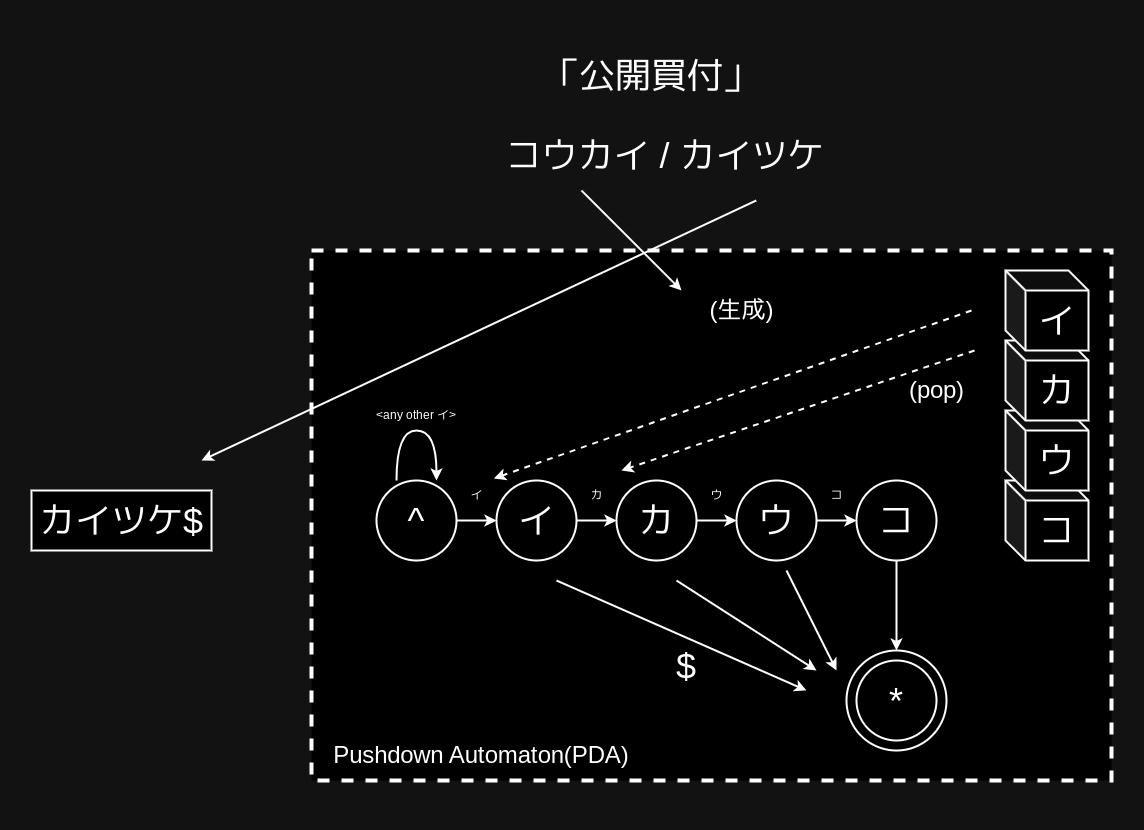

The diagram above was exported from draw.io. Its source (the exported page's mxGraphModel, read from the mxfile embedded in the PNG):
<mxGraphModel dx="3187" dy="1722" grid="1" gridSize="10" guides="1" tooltips="1" connect="1" arrows="1" fold="1" page="1" pageScale="1" pageWidth="827" pageHeight="1169" math="0" shadow="0">
  <root>
    <mxCell id="0" />
    <mxCell id="1" parent="0" />
    <mxCell id="Y6nZjIsQbhVW-ME1w_N7-40" value="" style="rounded=0;whiteSpace=wrap;html=1;dashed=1;strokeWidth=4;movable=0;resizable=0;rotatable=0;deletable=0;editable=0;locked=1;connectable=0;" vertex="1" parent="1">
      <mxGeometry x="60" y="430" width="800" height="530" as="geometry" />
    </mxCell>
    <mxCell id="Y6nZjIsQbhVW-ME1w_N7-10" style="edgeStyle=orthogonalEdgeStyle;rounded=0;orthogonalLoop=1;jettySize=auto;html=1;entryX=0;entryY=0.5;entryDx=0;entryDy=0;strokeWidth=2;" edge="1" parent="1" source="Y6nZjIsQbhVW-ME1w_N7-1" target="Y6nZjIsQbhVW-ME1w_N7-2">
      <mxGeometry relative="1" as="geometry" />
    </mxCell>
    <mxCell id="Y6nZjIsQbhVW-ME1w_N7-1" value="&lt;span style=&quot;font-size: 36px;&quot;&gt;イ&lt;/span&gt;" style="ellipse;whiteSpace=wrap;html=1;aspect=fixed;strokeWidth=2;" vertex="1" parent="1">
      <mxGeometry x="245" y="660" width="80" height="80" as="geometry" />
    </mxCell>
    <mxCell id="Y6nZjIsQbhVW-ME1w_N7-11" style="edgeStyle=orthogonalEdgeStyle;rounded=0;orthogonalLoop=1;jettySize=auto;html=1;entryX=0;entryY=0.5;entryDx=0;entryDy=0;strokeWidth=2;" edge="1" parent="1" source="Y6nZjIsQbhVW-ME1w_N7-2" target="Y6nZjIsQbhVW-ME1w_N7-3">
      <mxGeometry relative="1" as="geometry" />
    </mxCell>
    <mxCell id="Y6nZjIsQbhVW-ME1w_N7-2" value="&lt;span style=&quot;font-size: 36px;&quot;&gt;カ&lt;/span&gt;" style="ellipse;whiteSpace=wrap;html=1;aspect=fixed;strokeWidth=2;" vertex="1" parent="1">
      <mxGeometry x="365" y="660" width="80" height="80" as="geometry" />
    </mxCell>
    <mxCell id="Y6nZjIsQbhVW-ME1w_N7-12" style="edgeStyle=orthogonalEdgeStyle;rounded=0;orthogonalLoop=1;jettySize=auto;html=1;entryX=0;entryY=0.5;entryDx=0;entryDy=0;strokeWidth=2;" edge="1" parent="1" source="Y6nZjIsQbhVW-ME1w_N7-3" target="Y6nZjIsQbhVW-ME1w_N7-4">
      <mxGeometry relative="1" as="geometry" />
    </mxCell>
    <mxCell id="Y6nZjIsQbhVW-ME1w_N7-3" value="&lt;span style=&quot;font-size: 36px;&quot;&gt;ウ&lt;/span&gt;" style="ellipse;whiteSpace=wrap;html=1;aspect=fixed;strokeWidth=2;" vertex="1" parent="1">
      <mxGeometry x="485" y="660" width="80" height="80" as="geometry" />
    </mxCell>
    <mxCell id="Y6nZjIsQbhVW-ME1w_N7-20" style="edgeStyle=orthogonalEdgeStyle;rounded=0;orthogonalLoop=1;jettySize=auto;html=1;entryX=0.5;entryY=0;entryDx=0;entryDy=0;strokeWidth=2;" edge="1" parent="1" source="Y6nZjIsQbhVW-ME1w_N7-4" target="Y6nZjIsQbhVW-ME1w_N7-17">
      <mxGeometry relative="1" as="geometry" />
    </mxCell>
    <mxCell id="Y6nZjIsQbhVW-ME1w_N7-4" value="&lt;span style=&quot;font-size: 36px;&quot;&gt;コ&lt;/span&gt;" style="ellipse;whiteSpace=wrap;html=1;aspect=fixed;strokeWidth=2;" vertex="1" parent="1">
      <mxGeometry x="605" y="660" width="80" height="80" as="geometry" />
    </mxCell>
    <mxCell id="Y6nZjIsQbhVW-ME1w_N7-6" value="&lt;font style=&quot;font-size: 36px;&quot;&gt;カイツケ$&lt;/font&gt;" style="rounded=0;whiteSpace=wrap;html=1;strokeWidth=2;" vertex="1" parent="1">
      <mxGeometry x="-220" y="670" width="180" height="60" as="geometry" />
    </mxCell>
    <mxCell id="Y6nZjIsQbhVW-ME1w_N7-9" style="edgeStyle=orthogonalEdgeStyle;rounded=0;orthogonalLoop=1;jettySize=auto;html=1;entryX=0;entryY=0.5;entryDx=0;entryDy=0;strokeWidth=2;" edge="1" parent="1" source="Y6nZjIsQbhVW-ME1w_N7-8" target="Y6nZjIsQbhVW-ME1w_N7-1">
      <mxGeometry relative="1" as="geometry" />
    </mxCell>
    <mxCell id="Y6nZjIsQbhVW-ME1w_N7-8" value="&lt;font style=&quot;font-size: 36px;&quot;&gt;^&lt;/font&gt;" style="ellipse;whiteSpace=wrap;html=1;aspect=fixed;strokeWidth=2;" vertex="1" parent="1">
      <mxGeometry x="125" y="660" width="80" height="80" as="geometry" />
    </mxCell>
    <mxCell id="Y6nZjIsQbhVW-ME1w_N7-13" value="&lt;span style=&quot;font-size: 36px;&quot;&gt;コ&lt;/span&gt;" style="shape=cube;whiteSpace=wrap;html=1;boundedLbl=1;backgroundOutline=1;darkOpacity=0.05;darkOpacity2=0.1;strokeWidth=2;" vertex="1" parent="1">
      <mxGeometry x="754" y="660" width="83" height="80" as="geometry" />
    </mxCell>
    <mxCell id="Y6nZjIsQbhVW-ME1w_N7-14" value="&lt;span style=&quot;font-size: 36px;&quot;&gt;ウ&lt;/span&gt;" style="shape=cube;whiteSpace=wrap;html=1;boundedLbl=1;backgroundOutline=1;darkOpacity=0.05;darkOpacity2=0.1;strokeWidth=2;" vertex="1" parent="1">
      <mxGeometry x="754" y="590" width="83" height="80" as="geometry" />
    </mxCell>
    <mxCell id="Y6nZjIsQbhVW-ME1w_N7-15" value="&lt;span style=&quot;font-size: 36px;&quot;&gt;カ&lt;/span&gt;" style="shape=cube;whiteSpace=wrap;html=1;boundedLbl=1;backgroundOutline=1;darkOpacity=0.05;darkOpacity2=0.1;strokeWidth=2;" vertex="1" parent="1">
      <mxGeometry x="754" y="520" width="83" height="80" as="geometry" />
    </mxCell>
    <mxCell id="Y6nZjIsQbhVW-ME1w_N7-16" value="&lt;span style=&quot;font-size: 36px;&quot;&gt;イ&lt;/span&gt;" style="shape=cube;whiteSpace=wrap;html=1;boundedLbl=1;backgroundOutline=1;darkOpacity=0.05;darkOpacity2=0.1;strokeWidth=2;" vertex="1" parent="1">
      <mxGeometry x="754" y="450" width="83" height="80" as="geometry" />
    </mxCell>
    <mxCell id="Y6nZjIsQbhVW-ME1w_N7-19" value="" style="group" vertex="1" connectable="0" parent="1">
      <mxGeometry x="595" y="830" width="100" height="100" as="geometry" />
    </mxCell>
    <mxCell id="Y6nZjIsQbhVW-ME1w_N7-17" value="&lt;font style=&quot;font-size: 36px;&quot;&gt;*&lt;/font&gt;" style="ellipse;whiteSpace=wrap;html=1;aspect=fixed;strokeWidth=2;" vertex="1" parent="Y6nZjIsQbhVW-ME1w_N7-19">
      <mxGeometry width="100" height="100" as="geometry" />
    </mxCell>
    <mxCell id="Y6nZjIsQbhVW-ME1w_N7-18" value="&lt;font style=&quot;font-size: 36px;&quot;&gt;*&lt;/font&gt;" style="ellipse;whiteSpace=wrap;html=1;aspect=fixed;strokeWidth=2;" vertex="1" parent="Y6nZjIsQbhVW-ME1w_N7-19">
      <mxGeometry x="10" y="10" width="80" height="80" as="geometry" />
    </mxCell>
    <mxCell id="Y6nZjIsQbhVW-ME1w_N7-22" value="" style="endArrow=classic;html=1;rounded=0;strokeWidth=2;" edge="1" parent="1">
      <mxGeometry width="50" height="50" relative="1" as="geometry">
        <mxPoint x="535" y="750" as="sourcePoint" />
        <mxPoint x="585" y="850" as="targetPoint" />
      </mxGeometry>
    </mxCell>
    <mxCell id="Y6nZjIsQbhVW-ME1w_N7-23" value="" style="endArrow=classic;html=1;rounded=0;strokeWidth=2;" edge="1" parent="1">
      <mxGeometry width="50" height="50" relative="1" as="geometry">
        <mxPoint x="425" y="760" as="sourcePoint" />
        <mxPoint x="565" y="850" as="targetPoint" />
      </mxGeometry>
    </mxCell>
    <mxCell id="Y6nZjIsQbhVW-ME1w_N7-24" value="" style="endArrow=classic;html=1;rounded=0;strokeWidth=2;" edge="1" parent="1">
      <mxGeometry width="50" height="50" relative="1" as="geometry">
        <mxPoint x="305" y="760" as="sourcePoint" />
        <mxPoint x="555" y="870" as="targetPoint" />
      </mxGeometry>
    </mxCell>
    <mxCell id="Y6nZjIsQbhVW-ME1w_N7-25" value="&lt;font style=&quot;font-size: 36px;&quot;&gt;$&lt;/font&gt;" style="text;html=1;align=center;verticalAlign=middle;whiteSpace=wrap;rounded=0;" vertex="1" parent="1">
      <mxGeometry x="405" y="830" width="60" height="30" as="geometry" />
    </mxCell>
    <mxCell id="Y6nZjIsQbhVW-ME1w_N7-26" value="&lt;font style=&quot;font-size: 36px;&quot;&gt;「公開買付」&lt;/font&gt;" style="text;html=1;align=center;verticalAlign=middle;whiteSpace=wrap;rounded=0;" vertex="1" parent="1">
      <mxGeometry x="275" y="210" width="250" height="90" as="geometry" />
    </mxCell>
    <mxCell id="Y6nZjIsQbhVW-ME1w_N7-29" value="" style="endArrow=classic;html=1;rounded=0;strokeWidth=2;" edge="1" parent="1">
      <mxGeometry width="50" height="50" relative="1" as="geometry">
        <mxPoint x="330" y="370" as="sourcePoint" />
        <mxPoint x="430" y="470" as="targetPoint" />
      </mxGeometry>
    </mxCell>
    <mxCell id="Y6nZjIsQbhVW-ME1w_N7-30" value="&lt;span style=&quot;font-size: 36px;&quot;&gt;コウカイ / カイツケ&lt;/span&gt;" style="text;html=1;align=center;verticalAlign=middle;whiteSpace=wrap;rounded=0;" vertex="1" parent="1">
      <mxGeometry x="231" y="290" width="365" height="90" as="geometry" />
    </mxCell>
    <mxCell id="Y6nZjIsQbhVW-ME1w_N7-31" value="" style="endArrow=classic;html=1;rounded=0;strokeWidth=2;exitX=0.75;exitY=1;exitDx=0;exitDy=0;" edge="1" parent="1" source="Y6nZjIsQbhVW-ME1w_N7-30">
      <mxGeometry width="50" height="50" relative="1" as="geometry">
        <mxPoint x="340" y="380" as="sourcePoint" />
        <mxPoint x="-50" y="640" as="targetPoint" />
      </mxGeometry>
    </mxCell>
    <mxCell id="Y6nZjIsQbhVW-ME1w_N7-34" value="" style="endArrow=classic;html=1;rounded=0;strokeWidth=2;edgeStyle=orthogonalEdgeStyle;curved=1;" edge="1" parent="1">
      <mxGeometry width="50" height="50" relative="1" as="geometry">
        <mxPoint x="145" y="660" as="sourcePoint" />
        <mxPoint x="185" y="660" as="targetPoint" />
        <Array as="points">
          <mxPoint x="145" y="610" />
        </Array>
      </mxGeometry>
    </mxCell>
    <mxCell id="Y6nZjIsQbhVW-ME1w_N7-35" value="&amp;lt;any other イ&amp;gt;" style="text;html=1;align=center;verticalAlign=middle;whiteSpace=wrap;rounded=0;" vertex="1" parent="1">
      <mxGeometry x="120" y="580" width="90" height="30" as="geometry" />
    </mxCell>
    <mxCell id="Y6nZjIsQbhVW-ME1w_N7-36" value="イ" style="text;html=1;align=center;verticalAlign=middle;resizable=0;points=[];autosize=1;strokeColor=none;fillColor=none;" vertex="1" parent="1">
      <mxGeometry x="205" y="660" width="40" height="30" as="geometry" />
    </mxCell>
    <mxCell id="Y6nZjIsQbhVW-ME1w_N7-37" value="カ" style="text;html=1;align=center;verticalAlign=middle;resizable=0;points=[];autosize=1;strokeColor=none;fillColor=none;" vertex="1" parent="1">
      <mxGeometry x="325" y="660" width="40" height="30" as="geometry" />
    </mxCell>
    <mxCell id="Y6nZjIsQbhVW-ME1w_N7-38" value="ウ" style="text;html=1;align=center;verticalAlign=middle;resizable=0;points=[];autosize=1;strokeColor=none;fillColor=none;" vertex="1" parent="1">
      <mxGeometry x="445" y="660" width="40" height="30" as="geometry" />
    </mxCell>
    <mxCell id="Y6nZjIsQbhVW-ME1w_N7-39" value="コ" style="text;html=1;align=center;verticalAlign=middle;resizable=0;points=[];autosize=1;strokeColor=none;fillColor=none;" vertex="1" parent="1">
      <mxGeometry x="565" y="660" width="40" height="30" as="geometry" />
    </mxCell>
    <mxCell id="Y6nZjIsQbhVW-ME1w_N7-41" value="&lt;font style=&quot;font-size: 24px;&quot;&gt;Pushdown Automaton(PDA)&lt;/font&gt;" style="text;html=1;align=center;verticalAlign=middle;whiteSpace=wrap;rounded=0;" vertex="1" parent="1">
      <mxGeometry x="-10" y="890" width="480" height="90" as="geometry" />
    </mxCell>
    <mxCell id="Y6nZjIsQbhVW-ME1w_N7-42" value="&lt;font style=&quot;font-size: 24px;&quot;&gt;(生成)&lt;/font&gt;" style="text;html=1;align=center;verticalAlign=middle;resizable=0;points=[];autosize=1;strokeColor=none;fillColor=none;" vertex="1" parent="1">
      <mxGeometry x="445" y="470" width="90" height="40" as="geometry" />
    </mxCell>
    <mxCell id="Y6nZjIsQbhVW-ME1w_N7-43" value="" style="endArrow=classic;html=1;rounded=0;strokeWidth=2;entryX=0.935;entryY=-0.067;entryDx=0;entryDy=0;entryPerimeter=0;dashed=1;" edge="1" parent="1" target="Y6nZjIsQbhVW-ME1w_N7-36">
      <mxGeometry width="50" height="50" relative="1" as="geometry">
        <mxPoint x="720" y="490" as="sourcePoint" />
        <mxPoint x="860" y="580" as="targetPoint" />
      </mxGeometry>
    </mxCell>
    <mxCell id="Y6nZjIsQbhVW-ME1w_N7-44" value="" style="endArrow=classic;html=1;rounded=0;strokeWidth=2;dashed=1;" edge="1" parent="1">
      <mxGeometry width="50" height="50" relative="1" as="geometry">
        <mxPoint x="723" y="530" as="sourcePoint" />
        <mxPoint x="370" y="650" as="targetPoint" />
      </mxGeometry>
    </mxCell>
    <mxCell id="Y6nZjIsQbhVW-ME1w_N7-47" value="&lt;font style=&quot;font-size: 24px;&quot;&gt;(pop)&lt;/font&gt;" style="text;html=1;align=center;verticalAlign=middle;resizable=0;points=[];autosize=1;strokeColor=none;fillColor=none;" vertex="1" parent="1">
      <mxGeometry x="645" y="550" width="80" height="40" as="geometry" />
    </mxCell>
  </root>
</mxGraphModel>